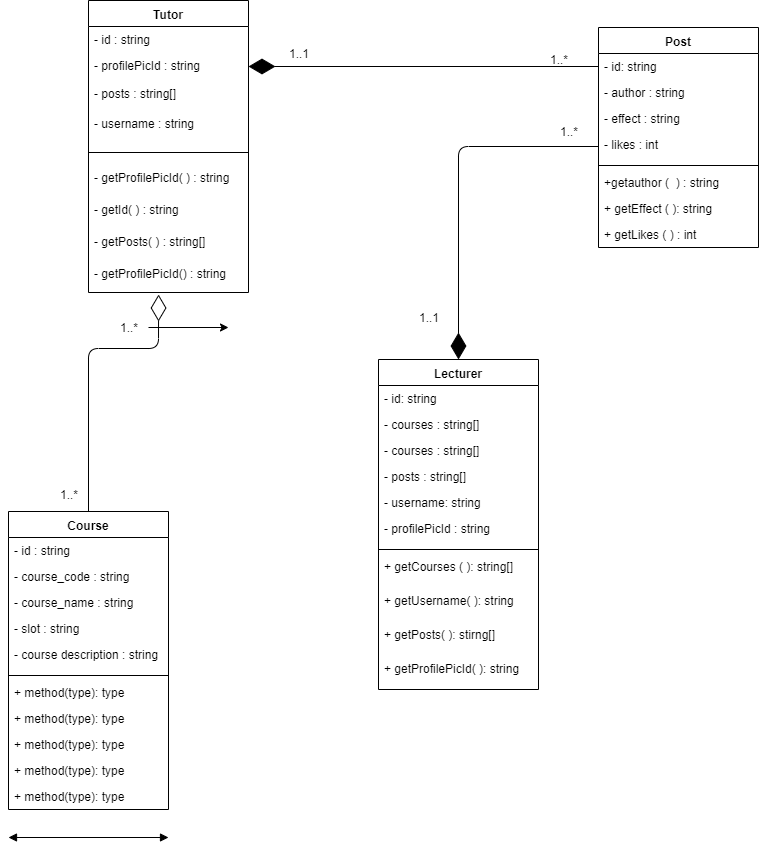

The diagram above was exported from draw.io. Its source (the exported page's mxGraphModel, read from the mxfile embedded in the PNG):
<mxGraphModel dx="854" dy="425" grid="1" gridSize="10" guides="1" tooltips="1" connect="1" arrows="1" fold="1" page="1" pageScale="1" pageWidth="850" pageHeight="1100" math="0" shadow="0">
  <root>
    <mxCell id="0" />
    <mxCell id="1" parent="0" />
    <mxCell id="G5vyjO7CNgbDrGxZWbsy-35" value="" style="endArrow=diamondThin;endFill=1;endSize=24;html=1;fontColor=#000000;exitX=0;exitY=0.5;exitDx=0;exitDy=0;entryX=1;entryY=0.5;entryDx=0;entryDy=0;" parent="1" source="G5vyjO7CNgbDrGxZWbsy-65" target="G5vyjO7CNgbDrGxZWbsy-56" edge="1">
      <mxGeometry width="160" relative="1" as="geometry">
        <mxPoint x="590" y="98" as="sourcePoint" />
        <mxPoint x="320" y="150" as="targetPoint" />
      </mxGeometry>
    </mxCell>
    <mxCell id="G5vyjO7CNgbDrGxZWbsy-41" value="1..*" style="text;html=1;strokeColor=none;fillColor=none;align=center;verticalAlign=middle;whiteSpace=wrap;rounded=0;fontColor=#000000;" parent="1" vertex="1">
      <mxGeometry x="550" y="102" width="40" height="20" as="geometry" />
    </mxCell>
    <mxCell id="G5vyjO7CNgbDrGxZWbsy-49" value="Lecturer" style="swimlane;fontStyle=1;align=center;verticalAlign=top;childLayout=stackLayout;horizontal=1;startSize=26;horizontalStack=0;resizeParent=1;resizeParentMax=0;resizeLast=0;collapsible=1;marginBottom=0;fontColor=#000000;" parent="1" vertex="1">
      <mxGeometry x="390" y="412" width="160" height="330" as="geometry" />
    </mxCell>
    <mxCell id="G5vyjO7CNgbDrGxZWbsy-53" value="- id: string" style="text;strokeColor=none;fillColor=none;align=left;verticalAlign=top;spacingLeft=4;spacingRight=4;overflow=hidden;rotatable=0;points=[[0,0.5],[1,0.5]];portConstraint=eastwest;fontColor=#000000;" parent="G5vyjO7CNgbDrGxZWbsy-49" vertex="1">
      <mxGeometry y="26" width="160" height="26" as="geometry" />
    </mxCell>
    <mxCell id="G5vyjO7CNgbDrGxZWbsy-137" value="- courses : string[]" style="text;strokeColor=none;fillColor=none;align=left;verticalAlign=top;spacingLeft=4;spacingRight=4;overflow=hidden;rotatable=0;points=[[0,0.5],[1,0.5]];portConstraint=eastwest;fontColor=#000000;" parent="G5vyjO7CNgbDrGxZWbsy-49" vertex="1">
      <mxGeometry y="52" width="160" height="26" as="geometry" />
    </mxCell>
    <mxCell id="G5vyjO7CNgbDrGxZWbsy-54" value="- courses : string[]" style="text;strokeColor=none;fillColor=none;align=left;verticalAlign=top;spacingLeft=4;spacingRight=4;overflow=hidden;rotatable=0;points=[[0,0.5],[1,0.5]];portConstraint=eastwest;fontColor=#000000;" parent="G5vyjO7CNgbDrGxZWbsy-49" vertex="1">
      <mxGeometry y="78" width="160" height="26" as="geometry" />
    </mxCell>
    <mxCell id="G5vyjO7CNgbDrGxZWbsy-77" value="- posts : string[]" style="text;strokeColor=none;fillColor=none;align=left;verticalAlign=top;spacingLeft=4;spacingRight=4;overflow=hidden;rotatable=0;points=[[0,0.5],[1,0.5]];portConstraint=eastwest;fontColor=#000000;" parent="G5vyjO7CNgbDrGxZWbsy-49" vertex="1">
      <mxGeometry y="104" width="160" height="26" as="geometry" />
    </mxCell>
    <mxCell id="G5vyjO7CNgbDrGxZWbsy-78" value="- username: string" style="text;strokeColor=none;fillColor=none;align=left;verticalAlign=top;spacingLeft=4;spacingRight=4;overflow=hidden;rotatable=0;points=[[0,0.5],[1,0.5]];portConstraint=eastwest;fontColor=#000000;" parent="G5vyjO7CNgbDrGxZWbsy-49" vertex="1">
      <mxGeometry y="130" width="160" height="26" as="geometry" />
    </mxCell>
    <mxCell id="G5vyjO7CNgbDrGxZWbsy-50" value="- profilePicId : string" style="text;strokeColor=none;fillColor=none;align=left;verticalAlign=top;spacingLeft=4;spacingRight=4;overflow=hidden;rotatable=0;points=[[0,0.5],[1,0.5]];portConstraint=eastwest;" parent="G5vyjO7CNgbDrGxZWbsy-49" vertex="1">
      <mxGeometry y="156" width="160" height="30" as="geometry" />
    </mxCell>
    <mxCell id="G5vyjO7CNgbDrGxZWbsy-51" value="" style="line;strokeWidth=1;fillColor=none;align=left;verticalAlign=middle;spacingTop=-1;spacingLeft=3;spacingRight=3;rotatable=0;labelPosition=right;points=[];portConstraint=eastwest;" parent="G5vyjO7CNgbDrGxZWbsy-49" vertex="1">
      <mxGeometry y="186" width="160" height="8" as="geometry" />
    </mxCell>
    <mxCell id="G5vyjO7CNgbDrGxZWbsy-52" value="+ getCourses ( ): string[]" style="text;strokeColor=none;fillColor=none;align=left;verticalAlign=top;spacingLeft=4;spacingRight=4;overflow=hidden;rotatable=0;points=[[0,0.5],[1,0.5]];portConstraint=eastwest;" parent="G5vyjO7CNgbDrGxZWbsy-49" vertex="1">
      <mxGeometry y="194" width="160" height="34" as="geometry" />
    </mxCell>
    <mxCell id="G5vyjO7CNgbDrGxZWbsy-89" value="+ getUsername( ): string" style="text;strokeColor=none;fillColor=none;align=left;verticalAlign=top;spacingLeft=4;spacingRight=4;overflow=hidden;rotatable=0;points=[[0,0.5],[1,0.5]];portConstraint=eastwest;" parent="G5vyjO7CNgbDrGxZWbsy-49" vertex="1">
      <mxGeometry y="228" width="160" height="34" as="geometry" />
    </mxCell>
    <mxCell id="G5vyjO7CNgbDrGxZWbsy-108" value="+ getPosts( ): stirng[]" style="text;strokeColor=none;fillColor=none;align=left;verticalAlign=top;spacingLeft=4;spacingRight=4;overflow=hidden;rotatable=0;points=[[0,0.5],[1,0.5]];portConstraint=eastwest;" parent="G5vyjO7CNgbDrGxZWbsy-49" vertex="1">
      <mxGeometry y="262" width="160" height="34" as="geometry" />
    </mxCell>
    <mxCell id="G5vyjO7CNgbDrGxZWbsy-109" value="+ getProfilePicId( ): string" style="text;strokeColor=none;fillColor=none;align=left;verticalAlign=top;spacingLeft=4;spacingRight=4;overflow=hidden;rotatable=0;points=[[0,0.5],[1,0.5]];portConstraint=eastwest;" parent="G5vyjO7CNgbDrGxZWbsy-49" vertex="1">
      <mxGeometry y="296" width="160" height="34" as="geometry" />
    </mxCell>
    <mxCell id="G5vyjO7CNgbDrGxZWbsy-55" value="Tutor" style="swimlane;fontStyle=1;align=center;verticalAlign=top;childLayout=stackLayout;horizontal=1;startSize=26;horizontalStack=0;resizeParent=1;resizeParentMax=0;resizeLast=0;collapsible=1;marginBottom=0;fontColor=#000000;" parent="1" vertex="1">
      <mxGeometry x="100" y="53" width="160" height="292" as="geometry" />
    </mxCell>
    <mxCell id="G5vyjO7CNgbDrGxZWbsy-59" value="- id : string" style="text;strokeColor=none;fillColor=none;align=left;verticalAlign=top;spacingLeft=4;spacingRight=4;overflow=hidden;rotatable=0;points=[[0,0.5],[1,0.5]];portConstraint=eastwest;fontColor=#000000;" parent="G5vyjO7CNgbDrGxZWbsy-55" vertex="1">
      <mxGeometry y="26" width="160" height="26" as="geometry" />
    </mxCell>
    <mxCell id="G5vyjO7CNgbDrGxZWbsy-56" value="- profilePicId : string" style="text;strokeColor=none;fillColor=none;align=left;verticalAlign=top;spacingLeft=4;spacingRight=4;overflow=hidden;rotatable=0;points=[[0,0.5],[1,0.5]];portConstraint=eastwest;" parent="G5vyjO7CNgbDrGxZWbsy-55" vertex="1">
      <mxGeometry y="52" width="160" height="28" as="geometry" />
    </mxCell>
    <mxCell id="G5vyjO7CNgbDrGxZWbsy-58" value="- posts : string[]" style="text;strokeColor=none;fillColor=none;align=left;verticalAlign=top;spacingLeft=4;spacingRight=4;overflow=hidden;rotatable=0;points=[[0,0.5],[1,0.5]];portConstraint=eastwest;" parent="G5vyjO7CNgbDrGxZWbsy-55" vertex="1">
      <mxGeometry y="80" width="160" height="30" as="geometry" />
    </mxCell>
    <mxCell id="G5vyjO7CNgbDrGxZWbsy-121" value="- username : string" style="text;strokeColor=none;fillColor=none;align=left;verticalAlign=top;spacingLeft=4;spacingRight=4;overflow=hidden;rotatable=0;points=[[0,0.5],[1,0.5]];portConstraint=eastwest;" parent="G5vyjO7CNgbDrGxZWbsy-55" vertex="1">
      <mxGeometry y="110" width="160" height="30" as="geometry" />
    </mxCell>
    <mxCell id="G5vyjO7CNgbDrGxZWbsy-57" value="" style="line;strokeWidth=1;fillColor=none;align=left;verticalAlign=middle;spacingTop=-1;spacingLeft=3;spacingRight=3;rotatable=0;labelPosition=right;points=[];portConstraint=eastwest;" parent="G5vyjO7CNgbDrGxZWbsy-55" vertex="1">
      <mxGeometry y="140" width="160" height="24" as="geometry" />
    </mxCell>
    <mxCell id="G5vyjO7CNgbDrGxZWbsy-110" value="- getProfilePicId( ) : string" style="text;strokeColor=none;fillColor=none;align=left;verticalAlign=top;spacingLeft=4;spacingRight=4;overflow=hidden;rotatable=0;points=[[0,0.5],[1,0.5]];portConstraint=eastwest;" parent="G5vyjO7CNgbDrGxZWbsy-55" vertex="1">
      <mxGeometry y="164" width="160" height="32" as="geometry" />
    </mxCell>
    <mxCell id="G5vyjO7CNgbDrGxZWbsy-112" value="- getId( ) : string" style="text;strokeColor=none;fillColor=none;align=left;verticalAlign=top;spacingLeft=4;spacingRight=4;overflow=hidden;rotatable=0;points=[[0,0.5],[1,0.5]];portConstraint=eastwest;" parent="G5vyjO7CNgbDrGxZWbsy-55" vertex="1">
      <mxGeometry y="196" width="160" height="32" as="geometry" />
    </mxCell>
    <mxCell id="G5vyjO7CNgbDrGxZWbsy-113" value="- getPosts( ) : string[]" style="text;strokeColor=none;fillColor=none;align=left;verticalAlign=top;spacingLeft=4;spacingRight=4;overflow=hidden;rotatable=0;points=[[0,0.5],[1,0.5]];portConstraint=eastwest;" parent="G5vyjO7CNgbDrGxZWbsy-55" vertex="1">
      <mxGeometry y="228" width="160" height="32" as="geometry" />
    </mxCell>
    <mxCell id="G5vyjO7CNgbDrGxZWbsy-114" value="- getProfilePicId() : string" style="text;strokeColor=none;fillColor=none;align=left;verticalAlign=top;spacingLeft=4;spacingRight=4;overflow=hidden;rotatable=0;points=[[0,0.5],[1,0.5]];portConstraint=eastwest;" parent="G5vyjO7CNgbDrGxZWbsy-55" vertex="1">
      <mxGeometry y="260" width="160" height="32" as="geometry" />
    </mxCell>
    <mxCell id="G5vyjO7CNgbDrGxZWbsy-61" value="Post" style="swimlane;fontStyle=1;align=center;verticalAlign=top;childLayout=stackLayout;horizontal=1;startSize=26;horizontalStack=0;resizeParent=1;resizeParentMax=0;resizeLast=0;collapsible=1;marginBottom=0;fontColor=#000000;" parent="1" vertex="1">
      <mxGeometry x="610" y="80" width="160" height="220" as="geometry" />
    </mxCell>
    <mxCell id="G5vyjO7CNgbDrGxZWbsy-65" value="- id: string" style="text;strokeColor=none;fillColor=none;align=left;verticalAlign=top;spacingLeft=4;spacingRight=4;overflow=hidden;rotatable=0;points=[[0,0.5],[1,0.5]];portConstraint=eastwest;fontColor=#000000;" parent="G5vyjO7CNgbDrGxZWbsy-61" vertex="1">
      <mxGeometry y="26" width="160" height="26" as="geometry" />
    </mxCell>
    <mxCell id="G5vyjO7CNgbDrGxZWbsy-66" value="- author : string" style="text;strokeColor=none;fillColor=none;align=left;verticalAlign=top;spacingLeft=4;spacingRight=4;overflow=hidden;rotatable=0;points=[[0,0.5],[1,0.5]];portConstraint=eastwest;fontColor=#000000;" parent="G5vyjO7CNgbDrGxZWbsy-61" vertex="1">
      <mxGeometry y="52" width="160" height="26" as="geometry" />
    </mxCell>
    <mxCell id="G5vyjO7CNgbDrGxZWbsy-67" value="- effect : string" style="text;strokeColor=none;fillColor=none;align=left;verticalAlign=top;spacingLeft=4;spacingRight=4;overflow=hidden;rotatable=0;points=[[0,0.5],[1,0.5]];portConstraint=eastwest;fontColor=#000000;" parent="G5vyjO7CNgbDrGxZWbsy-61" vertex="1">
      <mxGeometry y="78" width="160" height="26" as="geometry" />
    </mxCell>
    <mxCell id="G5vyjO7CNgbDrGxZWbsy-62" value="- likes : int" style="text;strokeColor=none;fillColor=none;align=left;verticalAlign=top;spacingLeft=4;spacingRight=4;overflow=hidden;rotatable=0;points=[[0,0.5],[1,0.5]];portConstraint=eastwest;" parent="G5vyjO7CNgbDrGxZWbsy-61" vertex="1">
      <mxGeometry y="104" width="160" height="30" as="geometry" />
    </mxCell>
    <mxCell id="G5vyjO7CNgbDrGxZWbsy-63" value="" style="line;strokeWidth=1;fillColor=none;align=left;verticalAlign=middle;spacingTop=-1;spacingLeft=3;spacingRight=3;rotatable=0;labelPosition=right;points=[];portConstraint=eastwest;" parent="G5vyjO7CNgbDrGxZWbsy-61" vertex="1">
      <mxGeometry y="134" width="160" height="8" as="geometry" />
    </mxCell>
    <mxCell id="G5vyjO7CNgbDrGxZWbsy-72" value="+getauthor (  ) : string" style="text;strokeColor=none;fillColor=none;align=left;verticalAlign=top;spacingLeft=4;spacingRight=4;overflow=hidden;rotatable=0;points=[[0,0.5],[1,0.5]];portConstraint=eastwest;" parent="G5vyjO7CNgbDrGxZWbsy-61" vertex="1">
      <mxGeometry y="142" width="160" height="26" as="geometry" />
    </mxCell>
    <mxCell id="G5vyjO7CNgbDrGxZWbsy-86" value="+ getEffect ( ): string" style="text;strokeColor=none;fillColor=none;align=left;verticalAlign=top;spacingLeft=4;spacingRight=4;overflow=hidden;rotatable=0;points=[[0,0.5],[1,0.5]];portConstraint=eastwest;" parent="G5vyjO7CNgbDrGxZWbsy-61" vertex="1">
      <mxGeometry y="168" width="160" height="26" as="geometry" />
    </mxCell>
    <mxCell id="G5vyjO7CNgbDrGxZWbsy-87" value="+ getLikes ( ) : int" style="text;strokeColor=none;fillColor=none;align=left;verticalAlign=top;spacingLeft=4;spacingRight=4;overflow=hidden;rotatable=0;points=[[0,0.5],[1,0.5]];portConstraint=eastwest;" parent="G5vyjO7CNgbDrGxZWbsy-61" vertex="1">
      <mxGeometry y="194" width="160" height="26" as="geometry" />
    </mxCell>
    <mxCell id="G5vyjO7CNgbDrGxZWbsy-69" value="Course" style="swimlane;fontStyle=1;align=center;verticalAlign=top;childLayout=stackLayout;horizontal=1;startSize=26;horizontalStack=0;resizeParent=1;resizeParentMax=0;resizeLast=0;collapsible=1;marginBottom=0;fontColor=#000000;" parent="1" vertex="1">
      <mxGeometry x="20" y="564" width="160" height="298" as="geometry" />
    </mxCell>
    <mxCell id="G5vyjO7CNgbDrGxZWbsy-73" value="- id : string" style="text;strokeColor=none;fillColor=none;align=left;verticalAlign=top;spacingLeft=4;spacingRight=4;overflow=hidden;rotatable=0;points=[[0,0.5],[1,0.5]];portConstraint=eastwest;fontColor=#000000;" parent="G5vyjO7CNgbDrGxZWbsy-69" vertex="1">
      <mxGeometry y="26" width="160" height="26" as="geometry" />
    </mxCell>
    <mxCell id="G5vyjO7CNgbDrGxZWbsy-74" value="- course_code : string" style="text;strokeColor=none;fillColor=none;align=left;verticalAlign=top;spacingLeft=4;spacingRight=4;overflow=hidden;rotatable=0;points=[[0,0.5],[1,0.5]];portConstraint=eastwest;fontColor=#000000;" parent="G5vyjO7CNgbDrGxZWbsy-69" vertex="1">
      <mxGeometry y="52" width="160" height="26" as="geometry" />
    </mxCell>
    <mxCell id="G5vyjO7CNgbDrGxZWbsy-75" value="- course_name : string" style="text;strokeColor=none;fillColor=none;align=left;verticalAlign=top;spacingLeft=4;spacingRight=4;overflow=hidden;rotatable=0;points=[[0,0.5],[1,0.5]];portConstraint=eastwest;fontColor=#000000;" parent="G5vyjO7CNgbDrGxZWbsy-69" vertex="1">
      <mxGeometry y="78" width="160" height="26" as="geometry" />
    </mxCell>
    <mxCell id="G5vyjO7CNgbDrGxZWbsy-76" value="- slot : string" style="text;strokeColor=none;fillColor=none;align=left;verticalAlign=top;spacingLeft=4;spacingRight=4;overflow=hidden;rotatable=0;points=[[0,0.5],[1,0.5]];portConstraint=eastwest;fontColor=#000000;" parent="G5vyjO7CNgbDrGxZWbsy-69" vertex="1">
      <mxGeometry y="104" width="160" height="26" as="geometry" />
    </mxCell>
    <mxCell id="G5vyjO7CNgbDrGxZWbsy-70" value="- course description : string" style="text;strokeColor=none;fillColor=none;align=left;verticalAlign=top;spacingLeft=4;spacingRight=4;overflow=hidden;rotatable=0;points=[[0,0.5],[1,0.5]];portConstraint=eastwest;" parent="G5vyjO7CNgbDrGxZWbsy-69" vertex="1">
      <mxGeometry y="130" width="160" height="30" as="geometry" />
    </mxCell>
    <mxCell id="G5vyjO7CNgbDrGxZWbsy-71" value="" style="line;strokeWidth=1;fillColor=none;align=left;verticalAlign=middle;spacingTop=-1;spacingLeft=3;spacingRight=3;rotatable=0;labelPosition=right;points=[];portConstraint=eastwest;" parent="G5vyjO7CNgbDrGxZWbsy-69" vertex="1">
      <mxGeometry y="160" width="160" height="8" as="geometry" />
    </mxCell>
    <mxCell id="G5vyjO7CNgbDrGxZWbsy-81" value="+ method(type): type" style="text;strokeColor=none;fillColor=none;align=left;verticalAlign=top;spacingLeft=4;spacingRight=4;overflow=hidden;rotatable=0;points=[[0,0.5],[1,0.5]];portConstraint=eastwest;" parent="G5vyjO7CNgbDrGxZWbsy-69" vertex="1">
      <mxGeometry y="168" width="160" height="26" as="geometry" />
    </mxCell>
    <mxCell id="G5vyjO7CNgbDrGxZWbsy-82" value="+ method(type): type" style="text;strokeColor=none;fillColor=none;align=left;verticalAlign=top;spacingLeft=4;spacingRight=4;overflow=hidden;rotatable=0;points=[[0,0.5],[1,0.5]];portConstraint=eastwest;" parent="G5vyjO7CNgbDrGxZWbsy-69" vertex="1">
      <mxGeometry y="194" width="160" height="26" as="geometry" />
    </mxCell>
    <mxCell id="G5vyjO7CNgbDrGxZWbsy-83" value="+ method(type): type" style="text;strokeColor=none;fillColor=none;align=left;verticalAlign=top;spacingLeft=4;spacingRight=4;overflow=hidden;rotatable=0;points=[[0,0.5],[1,0.5]];portConstraint=eastwest;" parent="G5vyjO7CNgbDrGxZWbsy-69" vertex="1">
      <mxGeometry y="220" width="160" height="26" as="geometry" />
    </mxCell>
    <mxCell id="G5vyjO7CNgbDrGxZWbsy-84" value="+ method(type): type" style="text;strokeColor=none;fillColor=none;align=left;verticalAlign=top;spacingLeft=4;spacingRight=4;overflow=hidden;rotatable=0;points=[[0,0.5],[1,0.5]];portConstraint=eastwest;" parent="G5vyjO7CNgbDrGxZWbsy-69" vertex="1">
      <mxGeometry y="246" width="160" height="26" as="geometry" />
    </mxCell>
    <mxCell id="G5vyjO7CNgbDrGxZWbsy-85" value="+ method(type): type" style="text;strokeColor=none;fillColor=none;align=left;verticalAlign=top;spacingLeft=4;spacingRight=4;overflow=hidden;rotatable=0;points=[[0,0.5],[1,0.5]];portConstraint=eastwest;" parent="G5vyjO7CNgbDrGxZWbsy-69" vertex="1">
      <mxGeometry y="272" width="160" height="26" as="geometry" />
    </mxCell>
    <mxCell id="G5vyjO7CNgbDrGxZWbsy-127" value="" style="endArrow=diamondThin;endFill=0;endSize=24;html=1;fontColor=#000000;entryX=0.438;entryY=1.063;entryDx=0;entryDy=0;entryPerimeter=0;exitX=0.5;exitY=0;exitDx=0;exitDy=0;" parent="1" source="G5vyjO7CNgbDrGxZWbsy-69" target="G5vyjO7CNgbDrGxZWbsy-114" edge="1">
      <mxGeometry width="160" relative="1" as="geometry">
        <mxPoint x="230" y="400" as="sourcePoint" />
        <mxPoint x="390" y="400" as="targetPoint" />
        <Array as="points">
          <mxPoint x="100" y="401" />
          <mxPoint x="170" y="401" />
        </Array>
      </mxGeometry>
    </mxCell>
    <mxCell id="G5vyjO7CNgbDrGxZWbsy-129" value="" style="endArrow=diamondThin;endFill=1;endSize=24;html=1;fontColor=#000000;exitX=0;exitY=0.5;exitDx=0;exitDy=0;entryX=0.5;entryY=0;entryDx=0;entryDy=0;" parent="1" source="G5vyjO7CNgbDrGxZWbsy-62" target="G5vyjO7CNgbDrGxZWbsy-49" edge="1">
      <mxGeometry width="160" relative="1" as="geometry">
        <mxPoint x="740.0000000000002" y="340" as="sourcePoint" />
        <mxPoint x="390" y="340" as="targetPoint" />
        <Array as="points">
          <mxPoint x="470" y="199" />
        </Array>
      </mxGeometry>
    </mxCell>
    <mxCell id="G5vyjO7CNgbDrGxZWbsy-131" value="1..*" style="text;html=1;strokeColor=none;fillColor=none;align=center;verticalAlign=middle;whiteSpace=wrap;rounded=0;fontColor=#000000;" parent="1" vertex="1">
      <mxGeometry x="560" y="174" width="40" height="20" as="geometry" />
    </mxCell>
    <mxCell id="G5vyjO7CNgbDrGxZWbsy-140" value="" style="edgeStyle=orthogonalEdgeStyle;rounded=0;orthogonalLoop=1;jettySize=auto;html=1;fontColor=#000000;" parent="1" source="G5vyjO7CNgbDrGxZWbsy-133" edge="1">
      <mxGeometry relative="1" as="geometry">
        <mxPoint x="240" y="380" as="targetPoint" />
      </mxGeometry>
    </mxCell>
    <mxCell id="G5vyjO7CNgbDrGxZWbsy-133" value="1..*" style="text;html=1;strokeColor=none;fillColor=none;align=center;verticalAlign=middle;whiteSpace=wrap;rounded=0;fontColor=#000000;" parent="1" vertex="1">
      <mxGeometry x="120" y="370" width="40" height="20" as="geometry" />
    </mxCell>
    <mxCell id="G5vyjO7CNgbDrGxZWbsy-134" value="1..*" style="text;html=1;strokeColor=none;fillColor=none;align=center;verticalAlign=middle;whiteSpace=wrap;rounded=0;fontColor=#000000;" parent="1" vertex="1">
      <mxGeometry x="60" y="537" width="40" height="20" as="geometry" />
    </mxCell>
    <mxCell id="G5vyjO7CNgbDrGxZWbsy-135" value="1..1" style="text;html=1;strokeColor=none;fillColor=none;align=center;verticalAlign=middle;whiteSpace=wrap;rounded=0;fontColor=#000000;" parent="1" vertex="1">
      <mxGeometry x="290" y="96" width="40" height="20" as="geometry" />
    </mxCell>
    <mxCell id="G5vyjO7CNgbDrGxZWbsy-136" value="1..1" style="text;html=1;strokeColor=none;fillColor=none;align=center;verticalAlign=middle;whiteSpace=wrap;rounded=0;fontColor=#000000;" parent="1" vertex="1">
      <mxGeometry x="420" y="360" width="40" height="20" as="geometry" />
    </mxCell>
    <mxCell id="G5vyjO7CNgbDrGxZWbsy-138" value="" style="endArrow=block;startArrow=block;endFill=1;startFill=1;html=1;fontColor=#000000;" parent="1" edge="1">
      <mxGeometry width="160" relative="1" as="geometry">
        <mxPoint x="20" y="890" as="sourcePoint" />
        <mxPoint x="180" y="890" as="targetPoint" />
      </mxGeometry>
    </mxCell>
  </root>
</mxGraphModel>